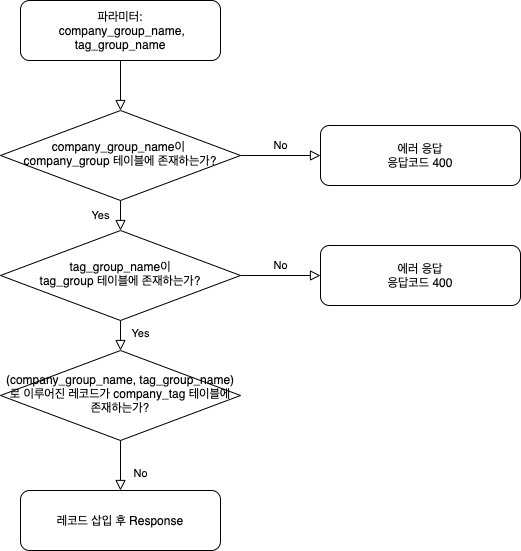

The diagram above was exported from draw.io. Its source (the exported page's mxGraphModel, read from the mxfile embedded in the PNG):
<mxGraphModel dx="1186" dy="612" grid="1" gridSize="10" guides="1" tooltips="1" connect="1" arrows="1" fold="1" page="1" pageScale="1" pageWidth="827" pageHeight="1169" math="0" shadow="0">
  <root>
    <mxCell id="WIyWlLk6GJQsqaUBKTNV-0" />
    <mxCell id="WIyWlLk6GJQsqaUBKTNV-1" parent="WIyWlLk6GJQsqaUBKTNV-0" />
    <mxCell id="WIyWlLk6GJQsqaUBKTNV-2" value="" style="rounded=0;html=1;jettySize=auto;orthogonalLoop=1;fontSize=11;endArrow=block;endFill=0;endSize=8;strokeWidth=1;shadow=0;labelBackgroundColor=none;edgeStyle=orthogonalEdgeStyle;" parent="WIyWlLk6GJQsqaUBKTNV-1" source="WIyWlLk6GJQsqaUBKTNV-3" target="WIyWlLk6GJQsqaUBKTNV-6" edge="1">
      <mxGeometry relative="1" as="geometry" />
    </mxCell>
    <mxCell id="WIyWlLk6GJQsqaUBKTNV-3" value="파라미터:&lt;br&gt;&amp;nbsp;company_group_name, tag_group_name" style="rounded=1;whiteSpace=wrap;html=1;fontSize=12;glass=0;strokeWidth=1;shadow=0;" parent="WIyWlLk6GJQsqaUBKTNV-1" vertex="1">
      <mxGeometry x="120" y="60" width="200" height="60" as="geometry" />
    </mxCell>
    <mxCell id="WIyWlLk6GJQsqaUBKTNV-4" value="Yes" style="rounded=0;html=1;jettySize=auto;orthogonalLoop=1;fontSize=11;endArrow=block;endFill=0;endSize=8;strokeWidth=1;shadow=0;labelBackgroundColor=none;edgeStyle=orthogonalEdgeStyle;" parent="WIyWlLk6GJQsqaUBKTNV-1" source="WIyWlLk6GJQsqaUBKTNV-6" target="WIyWlLk6GJQsqaUBKTNV-10" edge="1">
      <mxGeometry y="20" relative="1" as="geometry">
        <mxPoint as="offset" />
      </mxGeometry>
    </mxCell>
    <mxCell id="WIyWlLk6GJQsqaUBKTNV-5" value="No" style="edgeStyle=orthogonalEdgeStyle;rounded=0;html=1;jettySize=auto;orthogonalLoop=1;fontSize=11;endArrow=block;endFill=0;endSize=8;strokeWidth=1;shadow=0;labelBackgroundColor=none;" parent="WIyWlLk6GJQsqaUBKTNV-1" source="WIyWlLk6GJQsqaUBKTNV-6" target="WIyWlLk6GJQsqaUBKTNV-7" edge="1">
      <mxGeometry y="10" relative="1" as="geometry">
        <mxPoint as="offset" />
      </mxGeometry>
    </mxCell>
    <mxCell id="WIyWlLk6GJQsqaUBKTNV-6" value="company_group_name이 &lt;br&gt;company_group 테이블에 존재하는가?" style="rhombus;whiteSpace=wrap;html=1;shadow=0;fontFamily=Helvetica;fontSize=12;align=center;strokeWidth=1;spacing=6;spacingTop=-4;" parent="WIyWlLk6GJQsqaUBKTNV-1" vertex="1">
      <mxGeometry x="100" y="170" width="240" height="90" as="geometry" />
    </mxCell>
    <mxCell id="WIyWlLk6GJQsqaUBKTNV-7" value="에러 응답&lt;br&gt;응답코드 400" style="rounded=1;whiteSpace=wrap;html=1;fontSize=12;glass=0;strokeWidth=1;shadow=0;" parent="WIyWlLk6GJQsqaUBKTNV-1" vertex="1">
      <mxGeometry x="420" y="185" width="200" height="60" as="geometry" />
    </mxCell>
    <mxCell id="WIyWlLk6GJQsqaUBKTNV-8" value="Yes" style="rounded=0;html=1;jettySize=auto;orthogonalLoop=1;fontSize=11;endArrow=block;endFill=0;endSize=8;strokeWidth=1;shadow=0;labelBackgroundColor=none;edgeStyle=orthogonalEdgeStyle;entryX=0.5;entryY=0;entryDx=0;entryDy=0;" parent="WIyWlLk6GJQsqaUBKTNV-1" source="WIyWlLk6GJQsqaUBKTNV-10" target="IjCZjiz3NsV4VI9-xkG_-1" edge="1">
      <mxGeometry x="0.3333" y="20" relative="1" as="geometry">
        <mxPoint as="offset" />
      </mxGeometry>
    </mxCell>
    <mxCell id="WIyWlLk6GJQsqaUBKTNV-9" value="No" style="edgeStyle=orthogonalEdgeStyle;rounded=0;html=1;jettySize=auto;orthogonalLoop=1;fontSize=11;endArrow=block;endFill=0;endSize=8;strokeWidth=1;shadow=0;labelBackgroundColor=none;" parent="WIyWlLk6GJQsqaUBKTNV-1" source="WIyWlLk6GJQsqaUBKTNV-10" target="WIyWlLk6GJQsqaUBKTNV-12" edge="1">
      <mxGeometry y="10" relative="1" as="geometry">
        <mxPoint as="offset" />
      </mxGeometry>
    </mxCell>
    <mxCell id="WIyWlLk6GJQsqaUBKTNV-10" value="tag_group_name이&lt;br&gt;tag_group 테이블에 존재하는가?" style="rhombus;whiteSpace=wrap;html=1;shadow=0;fontFamily=Helvetica;fontSize=12;align=center;strokeWidth=1;spacing=6;spacingTop=-4;" parent="WIyWlLk6GJQsqaUBKTNV-1" vertex="1">
      <mxGeometry x="100" y="290" width="240" height="90" as="geometry" />
    </mxCell>
    <mxCell id="WIyWlLk6GJQsqaUBKTNV-11" value="레코드 삽입 후 Response" style="rounded=1;whiteSpace=wrap;html=1;fontSize=12;glass=0;strokeWidth=1;shadow=0;" parent="WIyWlLk6GJQsqaUBKTNV-1" vertex="1">
      <mxGeometry x="120" y="550" width="200" height="60" as="geometry" />
    </mxCell>
    <mxCell id="WIyWlLk6GJQsqaUBKTNV-12" value="에러 응답&lt;br&gt;응답코드 400" style="rounded=1;whiteSpace=wrap;html=1;fontSize=12;glass=0;strokeWidth=1;shadow=0;" parent="WIyWlLk6GJQsqaUBKTNV-1" vertex="1">
      <mxGeometry x="420" y="305" width="200" height="60" as="geometry" />
    </mxCell>
    <mxCell id="IjCZjiz3NsV4VI9-xkG_-1" value="(company_group_name, tag_group_name)로 이루어진 레코드가 company_tag 테이블에 존재하는가?" style="rhombus;whiteSpace=wrap;html=1;shadow=0;fontFamily=Helvetica;fontSize=12;align=center;strokeWidth=1;spacing=6;spacingTop=-4;" vertex="1" parent="WIyWlLk6GJQsqaUBKTNV-1">
      <mxGeometry x="100" y="410" width="240" height="90" as="geometry" />
    </mxCell>
    <mxCell id="IjCZjiz3NsV4VI9-xkG_-2" value="No" style="rounded=0;html=1;jettySize=auto;orthogonalLoop=1;fontSize=11;endArrow=block;endFill=0;endSize=8;strokeWidth=1;shadow=0;labelBackgroundColor=none;edgeStyle=orthogonalEdgeStyle;exitX=0.5;exitY=1;exitDx=0;exitDy=0;" edge="1" parent="WIyWlLk6GJQsqaUBKTNV-1" source="IjCZjiz3NsV4VI9-xkG_-1" target="WIyWlLk6GJQsqaUBKTNV-11">
      <mxGeometry x="0.3333" y="20" relative="1" as="geometry">
        <mxPoint as="offset" />
        <mxPoint x="220" y="500" as="sourcePoint" />
        <mxPoint x="230" y="420" as="targetPoint" />
      </mxGeometry>
    </mxCell>
  </root>
</mxGraphModel>